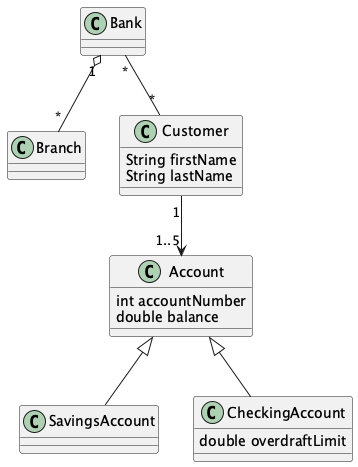

The diagram above was rendered by PlantUML. Its source (embedded in the PNG):
@startuml
    class Bank

    class Branch

    class Customer {
        String firstName
        String lastName
    }

    class Account {
        int accountNumber
        double balance
    }

    class SavingsAccount

    class CheckingAccount {
        double overdraftLimit
    }

    Bank "1" o-- "*" Branch
    Bank "*" -- "*" Customer
    Customer "1" --> "1..5" Account
    Account <|-- SavingsAccount
    Account <|-- CheckingAccount
@enduml